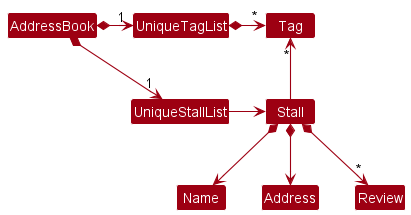

The diagram above was rendered by PlantUML. Its source (embedded in the PNG):
@startuml
!include style.puml
skinparam arrowThickness 1.1
skinparam arrowColor MODEL_COLOR
skinparam classBackgroundColor MODEL_COLOR

AddressBook *-right-> "1" UniqueStallList
AddressBook *-right-> "1" UniqueTagList
UniqueTagList -[hidden]down- UniqueStallList


UniqueTagList *-right-> "*" Tag
UniqueStallList -right-> Stall

Stall -up-> "*" Tag

Stall *--> Name
Stall *--> Address
Stall *--> "*" Review
@enduml